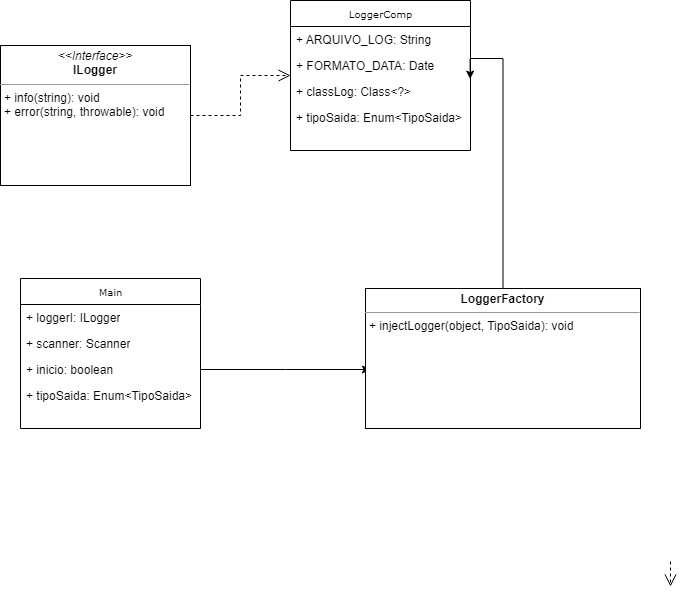

The diagram above was exported from draw.io. Its source (the exported page's mxGraphModel, read from the mxfile embedded in the PNG):
<mxGraphModel dx="1016" dy="558" grid="1" gridSize="10" guides="1" tooltips="1" connect="1" arrows="1" fold="1" page="1" pageScale="1" pageWidth="850" pageHeight="1100" background="none" math="0" shadow="0">
  <root>
    <mxCell id="0" />
    <mxCell id="1" parent="0" />
    <mxCell id="17acba5748e5396b-20" value="LoggerComp&lt;span style=&quot;white-space: pre;&quot;&gt;&#09;&lt;/span&gt;" style="swimlane;html=1;fontStyle=0;childLayout=stackLayout;horizontal=1;startSize=26;fillColor=none;horizontalStack=0;resizeParent=1;resizeLast=0;collapsible=1;marginBottom=0;swimlaneFillColor=#ffffff;rounded=0;shadow=0;comic=0;labelBackgroundColor=none;strokeWidth=1;fontFamily=Verdana;fontSize=10;align=center;" parent="1" vertex="1">
      <mxGeometry x="350" y="42" width="180" height="150" as="geometry" />
    </mxCell>
    <mxCell id="17acba5748e5396b-21" value="+ ARQUIVO_LOG: String" style="text;html=1;strokeColor=none;fillColor=none;align=left;verticalAlign=top;spacingLeft=4;spacingRight=4;whiteSpace=wrap;overflow=hidden;rotatable=0;points=[[0,0.5],[1,0.5]];portConstraint=eastwest;" parent="17acba5748e5396b-20" vertex="1">
      <mxGeometry y="26" width="180" height="26" as="geometry" />
    </mxCell>
    <mxCell id="17acba5748e5396b-24" value="+ FORMATO_DATA: Date" style="text;html=1;strokeColor=none;fillColor=none;align=left;verticalAlign=top;spacingLeft=4;spacingRight=4;whiteSpace=wrap;overflow=hidden;rotatable=0;points=[[0,0.5],[1,0.5]];portConstraint=eastwest;" parent="17acba5748e5396b-20" vertex="1">
      <mxGeometry y="52" width="180" height="26" as="geometry" />
    </mxCell>
    <mxCell id="17acba5748e5396b-26" value="+ classLog: Class&amp;lt;?&amp;gt;" style="text;html=1;strokeColor=none;fillColor=none;align=left;verticalAlign=top;spacingLeft=4;spacingRight=4;whiteSpace=wrap;overflow=hidden;rotatable=0;points=[[0,0.5],[1,0.5]];portConstraint=eastwest;" parent="17acba5748e5396b-20" vertex="1">
      <mxGeometry y="78" width="180" height="26" as="geometry" />
    </mxCell>
    <mxCell id="nNdfSwlsH_22P0GF1ow3-2" value="+ tipoSaida: Enum&amp;lt;TipoSaida&amp;gt;" style="text;html=1;strokeColor=none;fillColor=none;align=left;verticalAlign=top;spacingLeft=4;spacingRight=4;whiteSpace=wrap;overflow=hidden;rotatable=0;points=[[0,0.5],[1,0.5]];portConstraint=eastwest;" vertex="1" parent="17acba5748e5396b-20">
      <mxGeometry y="104" width="180" height="46" as="geometry" />
    </mxCell>
    <mxCell id="5d2195bd80daf111-41" style="edgeStyle=orthogonalEdgeStyle;rounded=0;html=1;dashed=1;labelBackgroundColor=none;startFill=0;endArrow=open;endFill=0;endSize=10;fontFamily=Verdana;fontSize=10;" parent="1" edge="1">
      <mxGeometry relative="1" as="geometry">
        <Array as="points" />
        <mxPoint x="730" y="603" as="sourcePoint" />
        <mxPoint x="730" y="628" as="targetPoint" />
      </mxGeometry>
    </mxCell>
    <mxCell id="5d2195bd80daf111-21" style="edgeStyle=orthogonalEdgeStyle;rounded=0;html=1;labelBackgroundColor=none;startFill=0;endArrow=open;endFill=0;endSize=10;fontFamily=Verdana;fontSize=10;dashed=1;" parent="1" source="5d2195bd80daf111-18" target="17acba5748e5396b-20" edge="1">
      <mxGeometry relative="1" as="geometry" />
    </mxCell>
    <mxCell id="5d2195bd80daf111-18" value="&lt;p style=&quot;margin:0px;margin-top:4px;text-align:center;&quot;&gt;&lt;i&gt;&amp;lt;&amp;lt;Interface&amp;gt;&amp;gt;&lt;/i&gt;&lt;br&gt;&lt;b&gt;ILogger&lt;/b&gt;&lt;/p&gt;&lt;hr size=&quot;1&quot;&gt;&lt;p style=&quot;margin:0px;margin-left:4px;&quot;&gt;&lt;/p&gt;&lt;p style=&quot;margin:0px;margin-left:4px;&quot;&gt;+ info(string): void&lt;br&gt;+ error(string, throwable): void&lt;/p&gt;" style="verticalAlign=top;align=left;overflow=fill;fontSize=12;fontFamily=Helvetica;html=1;rounded=0;shadow=0;comic=0;labelBackgroundColor=none;strokeWidth=1" parent="1" vertex="1">
      <mxGeometry x="60" y="87" width="190" height="140" as="geometry" />
    </mxCell>
    <mxCell id="nNdfSwlsH_22P0GF1ow3-4" value="Main" style="swimlane;html=1;fontStyle=0;childLayout=stackLayout;horizontal=1;startSize=26;fillColor=none;horizontalStack=0;resizeParent=1;resizeLast=0;collapsible=1;marginBottom=0;swimlaneFillColor=#ffffff;rounded=0;shadow=0;comic=0;labelBackgroundColor=none;strokeWidth=1;fontFamily=Verdana;fontSize=10;align=center;" vertex="1" parent="1">
      <mxGeometry x="80" y="320" width="180" height="150" as="geometry" />
    </mxCell>
    <mxCell id="nNdfSwlsH_22P0GF1ow3-5" value="+ loggerI: ILogger" style="text;html=1;strokeColor=none;fillColor=none;align=left;verticalAlign=top;spacingLeft=4;spacingRight=4;whiteSpace=wrap;overflow=hidden;rotatable=0;points=[[0,0.5],[1,0.5]];portConstraint=eastwest;" vertex="1" parent="nNdfSwlsH_22P0GF1ow3-4">
      <mxGeometry y="26" width="180" height="26" as="geometry" />
    </mxCell>
    <mxCell id="nNdfSwlsH_22P0GF1ow3-6" value="+ scanner: Scanner" style="text;html=1;strokeColor=none;fillColor=none;align=left;verticalAlign=top;spacingLeft=4;spacingRight=4;whiteSpace=wrap;overflow=hidden;rotatable=0;points=[[0,0.5],[1,0.5]];portConstraint=eastwest;" vertex="1" parent="nNdfSwlsH_22P0GF1ow3-4">
      <mxGeometry y="52" width="180" height="26" as="geometry" />
    </mxCell>
    <mxCell id="nNdfSwlsH_22P0GF1ow3-9" style="edgeStyle=orthogonalEdgeStyle;rounded=0;orthogonalLoop=1;jettySize=auto;html=1;" edge="1" parent="nNdfSwlsH_22P0GF1ow3-4" source="nNdfSwlsH_22P0GF1ow3-7">
      <mxGeometry relative="1" as="geometry">
        <mxPoint x="350" y="91" as="targetPoint" />
      </mxGeometry>
    </mxCell>
    <mxCell id="nNdfSwlsH_22P0GF1ow3-7" value="+ inicio: boolean" style="text;html=1;strokeColor=none;fillColor=none;align=left;verticalAlign=top;spacingLeft=4;spacingRight=4;whiteSpace=wrap;overflow=hidden;rotatable=0;points=[[0,0.5],[1,0.5]];portConstraint=eastwest;" vertex="1" parent="nNdfSwlsH_22P0GF1ow3-4">
      <mxGeometry y="78" width="180" height="26" as="geometry" />
    </mxCell>
    <mxCell id="nNdfSwlsH_22P0GF1ow3-8" value="+ tipoSaida: Enum&amp;lt;TipoSaida&amp;gt;" style="text;html=1;strokeColor=none;fillColor=none;align=left;verticalAlign=top;spacingLeft=4;spacingRight=4;whiteSpace=wrap;overflow=hidden;rotatable=0;points=[[0,0.5],[1,0.5]];portConstraint=eastwest;" vertex="1" parent="nNdfSwlsH_22P0GF1ow3-4">
      <mxGeometry y="104" width="180" height="46" as="geometry" />
    </mxCell>
    <mxCell id="nNdfSwlsH_22P0GF1ow3-11" value="&lt;p style=&quot;margin:0px;margin-top:4px;text-align:center;&quot;&gt;&lt;b&gt;LoggerFactory&lt;/b&gt;&lt;/p&gt;&lt;hr size=&quot;1&quot;&gt;&lt;p style=&quot;margin:0px;margin-left:4px;&quot;&gt;&lt;/p&gt;&lt;p style=&quot;margin:0px;margin-left:4px;&quot;&gt;+ injectLogger(object, TipoSaida): void&lt;br&gt;&lt;br&gt;&lt;/p&gt;" style="verticalAlign=top;align=left;overflow=fill;fontSize=12;fontFamily=Helvetica;html=1;rounded=0;shadow=0;comic=0;labelBackgroundColor=none;strokeWidth=1" vertex="1" parent="1">
      <mxGeometry x="425" y="330" width="275" height="140" as="geometry" />
    </mxCell>
    <mxCell id="nNdfSwlsH_22P0GF1ow3-12" style="edgeStyle=orthogonalEdgeStyle;rounded=0;orthogonalLoop=1;jettySize=auto;html=1;entryX=0.998;entryY=0.023;entryDx=0;entryDy=0;entryPerimeter=0;" edge="1" parent="1" source="nNdfSwlsH_22P0GF1ow3-11" target="17acba5748e5396b-26">
      <mxGeometry relative="1" as="geometry" />
    </mxCell>
  </root>
</mxGraphModel>